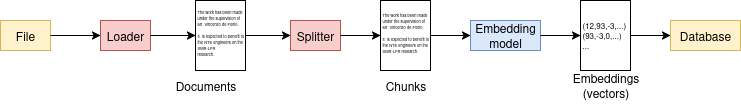

The diagram above was exported from draw.io. Its source (the exported page's mxGraphModel, read from the mxfile embedded in the PNG):
<mxGraphModel dx="1426" dy="765" grid="1" gridSize="10" guides="1" tooltips="1" connect="1" arrows="1" fold="1" page="1" pageScale="1" pageWidth="850" pageHeight="1100" math="0" shadow="0">
  <root>
    <mxCell id="0" />
    <mxCell id="1" parent="0" />
    <mxCell id="a5YLTvZABZ1f-nXH2WvJ-19" value="&lt;font style=&quot;font-size: 4px;&quot;&gt;&lt;span style=&quot;mso-ansi-language:EN-US&quot;&gt;The work has been made under the supervision of&lt;br&gt;&lt;/span&gt;&lt;/font&gt;&lt;div&gt;&lt;font style=&quot;font-size: 4px;&quot;&gt;&lt;span style=&quot;mso-ansi-language:EN-US&quot;&gt;Mr. Vincenzo de Florio.&lt;/span&gt;&lt;/font&gt;&lt;/div&gt;&lt;div&gt;&lt;font style=&quot;font-size: 4px;&quot;&gt;&lt;span style=&quot;mso-ansi-language:EN-US&quot;&gt;&lt;br&gt;&lt;/span&gt;&lt;/font&gt;&lt;/div&gt;&lt;div&gt;&lt;font style=&quot;font-size: 4px;&quot;&gt;&lt;span style=&quot;mso-ansi-language:EN-US&quot;&gt;It&amp;nbsp; is expected to benefit to the NTE engineers on the SMR-LFR&lt;/span&gt;&lt;/font&gt;&lt;/div&gt;&lt;div&gt;&lt;font style=&quot;font-size: 4px;&quot;&gt;&lt;span style=&quot;mso-ansi-language:EN-US&quot;&gt;&lt;/span&gt;&lt;/font&gt;&lt;/div&gt;&lt;font style=&quot;font-size: 4px;&quot;&gt;&lt;span style=&quot;mso-ansi-language:EN-US&quot;&gt;research.&lt;/span&gt;&lt;/font&gt;&lt;br&gt;&lt;div&gt;&lt;br&gt;&lt;/div&gt;" style="rounded=0;whiteSpace=wrap;html=1;fontSize=5;align=left;" vertex="1" parent="1">
      <mxGeometry x="255" y="90" width="50" height="70" as="geometry" />
    </mxCell>
    <mxCell id="a5YLTvZABZ1f-nXH2WvJ-20" value="File" style="rounded=0;whiteSpace=wrap;html=1;fillColor=#fff2cc;strokeColor=#d6b656;" vertex="1" parent="1">
      <mxGeometry x="60" y="110" width="50" height="30" as="geometry" />
    </mxCell>
    <mxCell id="a5YLTvZABZ1f-nXH2WvJ-21" value="Loader" style="rounded=0;whiteSpace=wrap;html=1;fillColor=#f8cecc;strokeColor=#b85450;" vertex="1" parent="1">
      <mxGeometry x="160" y="110" width="50" height="30" as="geometry" />
    </mxCell>
    <mxCell id="a5YLTvZABZ1f-nXH2WvJ-23" value="&lt;font style=&quot;font-size: 4px;&quot;&gt;&lt;span style=&quot;mso-ansi-language:EN-US&quot;&gt;&lt;span style=&quot;color: rgb(102, 102, 255);&quot;&gt;The work has been made under&lt;/span&gt; &lt;span style=&quot;color: rgb(234, 107, 102);&quot;&gt;t&lt;span style=&quot;color: rgb(234, 107, 102);&quot;&gt;he supervision of&lt;br&gt;&lt;/span&gt;&lt;/span&gt;&lt;/span&gt;&lt;/font&gt;&lt;div&gt;&lt;font style=&quot;font-size: 4px; color: rgb(234, 107, 102);&quot;&gt;&lt;span style=&quot;mso-ansi-language:EN-US&quot;&gt;Mr. Vincenzo de Florio.&lt;/span&gt;&lt;/font&gt;&lt;/div&gt;&lt;div&gt;&lt;font style=&quot;font-size: 4px;&quot;&gt;&lt;span style=&quot;mso-ansi-language:EN-US&quot;&gt;&lt;br&gt;&lt;/span&gt;&lt;/font&gt;&lt;/div&gt;&lt;div&gt;&lt;font style=&quot;font-size: 4px;&quot;&gt;&lt;span style=&quot;mso-ansi-language:EN-US&quot;&gt;&lt;span style=&quot;color: rgb(0, 153, 0);&quot;&gt;It&amp;nbsp; is expected to benefit to the NTE &lt;/span&gt;&lt;span style=&quot;color: rgb(102, 102, 255);&quot;&gt;engineers on the SMR-LFR &lt;/span&gt;&lt;/span&gt;&lt;/font&gt;&lt;font style=&quot;font-size: 4px; color: rgba(0, 0, 0, 0);&quot;&gt;&lt;span style=&quot;mso-ansi-language:EN-US&quot;&gt;research.&lt;/span&gt;&lt;/font&gt;&lt;/div&gt;&lt;div&gt;&lt;br&gt;&lt;/div&gt;" style="rounded=0;whiteSpace=wrap;html=1;fontSize=5;align=left;" vertex="1" parent="1">
      <mxGeometry x="440" y="90" width="50" height="70" as="geometry" />
    </mxCell>
    <mxCell id="a5YLTvZABZ1f-nXH2WvJ-24" value="Embedding model" style="rounded=0;whiteSpace=wrap;html=1;fillColor=#dae8fc;strokeColor=#6c8ebf;" vertex="1" parent="1">
      <mxGeometry x="530" y="110" width="70" height="30" as="geometry" />
    </mxCell>
    <mxCell id="a5YLTvZABZ1f-nXH2WvJ-25" value="&lt;div&gt;&lt;font style=&quot;font-size: 8px;&quot;&gt;(12,93,-3,...)&lt;/font&gt;&lt;/div&gt;&lt;div&gt;&lt;font style=&quot;font-size: 8px;&quot;&gt;(93,-3,0,...)&lt;br&gt;&lt;/font&gt;&lt;/div&gt;&lt;div&gt;&lt;font style=&quot;font-size: 8px;&quot;&gt;...&lt;br&gt;&lt;/font&gt;&lt;/div&gt;" style="rounded=0;whiteSpace=wrap;html=1;fontSize=5;align=left;" vertex="1" parent="1">
      <mxGeometry x="640" y="90" width="50" height="70" as="geometry" />
    </mxCell>
    <mxCell id="a5YLTvZABZ1f-nXH2WvJ-26" value="Database" style="rounded=0;whiteSpace=wrap;html=1;fillColor=#fff2cc;strokeColor=#d6b656;" vertex="1" parent="1">
      <mxGeometry x="730" y="110" width="70" height="30" as="geometry" />
    </mxCell>
    <mxCell id="a5YLTvZABZ1f-nXH2WvJ-27" value="" style="endArrow=classic;html=1;rounded=0;entryX=0;entryY=0.5;entryDx=0;entryDy=0;exitX=1;exitY=0.5;exitDx=0;exitDy=0;" edge="1" parent="1" source="a5YLTvZABZ1f-nXH2WvJ-20" target="a5YLTvZABZ1f-nXH2WvJ-21">
      <mxGeometry width="50" height="50" relative="1" as="geometry">
        <mxPoint x="350" y="130" as="sourcePoint" />
        <mxPoint x="400" y="80" as="targetPoint" />
      </mxGeometry>
    </mxCell>
    <mxCell id="a5YLTvZABZ1f-nXH2WvJ-28" value="" style="endArrow=classic;html=1;rounded=0;entryX=0;entryY=0.5;entryDx=0;entryDy=0;exitX=1;exitY=0.5;exitDx=0;exitDy=0;" edge="1" parent="1" source="a5YLTvZABZ1f-nXH2WvJ-21" target="a5YLTvZABZ1f-nXH2WvJ-19">
      <mxGeometry width="50" height="50" relative="1" as="geometry">
        <mxPoint x="120" y="135" as="sourcePoint" />
        <mxPoint x="160" y="135" as="targetPoint" />
      </mxGeometry>
    </mxCell>
    <mxCell id="a5YLTvZABZ1f-nXH2WvJ-31" value="" style="endArrow=classic;html=1;rounded=0;entryX=0;entryY=0.5;entryDx=0;entryDy=0;exitX=1;exitY=0.5;exitDx=0;exitDy=0;" edge="1" parent="1" source="a5YLTvZABZ1f-nXH2WvJ-23" target="a5YLTvZABZ1f-nXH2WvJ-24">
      <mxGeometry width="50" height="50" relative="1" as="geometry">
        <mxPoint x="410" y="135" as="sourcePoint" />
        <mxPoint x="450" y="135" as="targetPoint" />
      </mxGeometry>
    </mxCell>
    <mxCell id="a5YLTvZABZ1f-nXH2WvJ-32" value="" style="endArrow=classic;html=1;rounded=0;entryX=0;entryY=0.5;entryDx=0;entryDy=0;exitX=1;exitY=0.5;exitDx=0;exitDy=0;" edge="1" parent="1" source="a5YLTvZABZ1f-nXH2WvJ-24" target="a5YLTvZABZ1f-nXH2WvJ-25">
      <mxGeometry width="50" height="50" relative="1" as="geometry">
        <mxPoint x="500" y="135" as="sourcePoint" />
        <mxPoint x="540" y="135" as="targetPoint" />
      </mxGeometry>
    </mxCell>
    <mxCell id="a5YLTvZABZ1f-nXH2WvJ-33" value="" style="endArrow=classic;html=1;rounded=0;entryX=0;entryY=0.5;entryDx=0;entryDy=0;exitX=1;exitY=0.5;exitDx=0;exitDy=0;" edge="1" parent="1" source="a5YLTvZABZ1f-nXH2WvJ-25" target="a5YLTvZABZ1f-nXH2WvJ-26">
      <mxGeometry width="50" height="50" relative="1" as="geometry">
        <mxPoint x="510" y="145" as="sourcePoint" />
        <mxPoint x="550" y="145" as="targetPoint" />
      </mxGeometry>
    </mxCell>
    <mxCell id="a5YLTvZABZ1f-nXH2WvJ-35" value="Documents" style="text;html=1;align=center;verticalAlign=middle;resizable=0;points=[];autosize=1;strokeColor=none;fillColor=none;" vertex="1" parent="1">
      <mxGeometry x="225" y="160" width="80" height="30" as="geometry" />
    </mxCell>
    <mxCell id="a5YLTvZABZ1f-nXH2WvJ-36" value="Chunks" style="text;html=1;align=center;verticalAlign=middle;resizable=0;points=[];autosize=1;strokeColor=none;fillColor=none;" vertex="1" parent="1">
      <mxGeometry x="435" y="160" width="60" height="30" as="geometry" />
    </mxCell>
    <mxCell id="a5YLTvZABZ1f-nXH2WvJ-37" value="&lt;div&gt;Embeddings&lt;/div&gt;&lt;div&gt;(vectors)&lt;br&gt;&lt;/div&gt;" style="text;html=1;align=center;verticalAlign=middle;resizable=0;points=[];autosize=1;strokeColor=none;fillColor=none;" vertex="1" parent="1">
      <mxGeometry x="620" y="155" width="90" height="40" as="geometry" />
    </mxCell>
    <mxCell id="a5YLTvZABZ1f-nXH2WvJ-38" value="Splitter" style="rounded=0;whiteSpace=wrap;html=1;fillColor=#f8cecc;strokeColor=#b85450;" vertex="1" parent="1">
      <mxGeometry x="350" y="110" width="50" height="30" as="geometry" />
    </mxCell>
    <mxCell id="a5YLTvZABZ1f-nXH2WvJ-39" value="" style="endArrow=classic;html=1;rounded=0;entryX=0;entryY=0.5;entryDx=0;entryDy=0;exitX=1;exitY=0.5;exitDx=0;exitDy=0;" edge="1" parent="1" target="a5YLTvZABZ1f-nXH2WvJ-38" source="a5YLTvZABZ1f-nXH2WvJ-19">
      <mxGeometry width="50" height="50" relative="1" as="geometry">
        <mxPoint x="305" y="125" as="sourcePoint" />
        <mxPoint x="595" y="80" as="targetPoint" />
      </mxGeometry>
    </mxCell>
    <mxCell id="a5YLTvZABZ1f-nXH2WvJ-40" value="" style="endArrow=classic;html=1;rounded=0;entryX=0;entryY=0.5;entryDx=0;entryDy=0;exitX=1;exitY=0.5;exitDx=0;exitDy=0;" edge="1" parent="1" source="a5YLTvZABZ1f-nXH2WvJ-38" target="a5YLTvZABZ1f-nXH2WvJ-23">
      <mxGeometry width="50" height="50" relative="1" as="geometry">
        <mxPoint x="315" y="135" as="sourcePoint" />
        <mxPoint x="435" y="125" as="targetPoint" />
      </mxGeometry>
    </mxCell>
  </root>
</mxGraphModel>